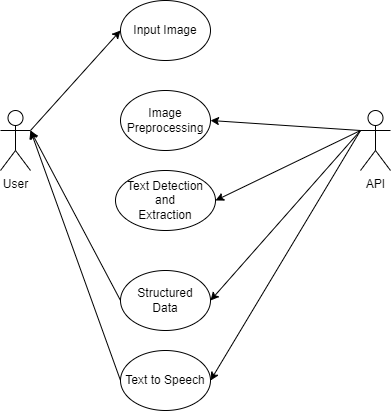

The diagram above was exported from draw.io. Its source (the exported page's mxGraphModel, read from the mxfile embedded in the PNG):
<mxGraphModel dx="1038" dy="547" grid="1" gridSize="10" guides="1" tooltips="1" connect="1" arrows="1" fold="1" page="1" pageScale="1" pageWidth="850" pageHeight="1100" math="0" shadow="0">
  <root>
    <mxCell id="0" />
    <mxCell id="1" parent="0" />
    <mxCell id="-sWLIV9qht-gvcxoMmkf-10" style="rounded=0;orthogonalLoop=1;jettySize=auto;html=1;exitX=1;exitY=0.3333333333333333;exitDx=0;exitDy=0;exitPerimeter=0;entryX=0;entryY=0.5;entryDx=0;entryDy=0;" edge="1" parent="1" source="-sWLIV9qht-gvcxoMmkf-1" target="-sWLIV9qht-gvcxoMmkf-3">
      <mxGeometry relative="1" as="geometry" />
    </mxCell>
    <mxCell id="-sWLIV9qht-gvcxoMmkf-1" value="User" style="shape=umlActor;verticalLabelPosition=bottom;verticalAlign=top;html=1;" vertex="1" parent="1">
      <mxGeometry x="150" y="250" width="30" height="60" as="geometry" />
    </mxCell>
    <mxCell id="-sWLIV9qht-gvcxoMmkf-3" value="Input Image" style="ellipse;whiteSpace=wrap;html=1;" vertex="1" parent="1">
      <mxGeometry x="270" y="140" width="90" height="60" as="geometry" />
    </mxCell>
    <mxCell id="-sWLIV9qht-gvcxoMmkf-13" style="edgeStyle=none;rounded=0;orthogonalLoop=1;jettySize=auto;html=1;exitX=0;exitY=0.3333333333333333;exitDx=0;exitDy=0;exitPerimeter=0;entryX=1;entryY=0.5;entryDx=0;entryDy=0;" edge="1" parent="1" source="-sWLIV9qht-gvcxoMmkf-4" target="-sWLIV9qht-gvcxoMmkf-5">
      <mxGeometry relative="1" as="geometry" />
    </mxCell>
    <mxCell id="-sWLIV9qht-gvcxoMmkf-14" style="edgeStyle=none;rounded=0;orthogonalLoop=1;jettySize=auto;html=1;exitX=0;exitY=0.3333333333333333;exitDx=0;exitDy=0;exitPerimeter=0;entryX=1;entryY=0.5;entryDx=0;entryDy=0;" edge="1" parent="1" source="-sWLIV9qht-gvcxoMmkf-4" target="-sWLIV9qht-gvcxoMmkf-6">
      <mxGeometry relative="1" as="geometry" />
    </mxCell>
    <mxCell id="-sWLIV9qht-gvcxoMmkf-17" style="edgeStyle=none;rounded=0;orthogonalLoop=1;jettySize=auto;html=1;entryX=1;entryY=0.5;entryDx=0;entryDy=0;" edge="1" parent="1" target="-sWLIV9qht-gvcxoMmkf-15">
      <mxGeometry relative="1" as="geometry">
        <mxPoint x="510" y="270" as="sourcePoint" />
      </mxGeometry>
    </mxCell>
    <mxCell id="-sWLIV9qht-gvcxoMmkf-18" style="edgeStyle=none;rounded=0;orthogonalLoop=1;jettySize=auto;html=1;exitX=0;exitY=0.3333333333333333;exitDx=0;exitDy=0;exitPerimeter=0;entryX=1;entryY=0.5;entryDx=0;entryDy=0;" edge="1" parent="1" source="-sWLIV9qht-gvcxoMmkf-4" target="-sWLIV9qht-gvcxoMmkf-16">
      <mxGeometry relative="1" as="geometry" />
    </mxCell>
    <mxCell id="-sWLIV9qht-gvcxoMmkf-4" value="API" style="shape=umlActor;verticalLabelPosition=bottom;verticalAlign=top;html=1;" vertex="1" parent="1">
      <mxGeometry x="510" y="250" width="30" height="60" as="geometry" />
    </mxCell>
    <mxCell id="-sWLIV9qht-gvcxoMmkf-12" style="rounded=0;orthogonalLoop=1;jettySize=auto;html=1;exitX=0;exitY=0.5;exitDx=0;exitDy=0;" edge="1" parent="1" source="-sWLIV9qht-gvcxoMmkf-5">
      <mxGeometry relative="1" as="geometry">
        <mxPoint x="180" y="270" as="targetPoint" />
      </mxGeometry>
    </mxCell>
    <mxCell id="-sWLIV9qht-gvcxoMmkf-5" value="Structured&lt;br&gt;Data" style="ellipse;whiteSpace=wrap;html=1;" vertex="1" parent="1">
      <mxGeometry x="270" y="410" width="90" height="60" as="geometry" />
    </mxCell>
    <mxCell id="-sWLIV9qht-gvcxoMmkf-11" style="rounded=0;orthogonalLoop=1;jettySize=auto;html=1;exitX=0;exitY=0.5;exitDx=0;exitDy=0;entryX=1;entryY=0.3333333333333333;entryDx=0;entryDy=0;entryPerimeter=0;" edge="1" parent="1" source="-sWLIV9qht-gvcxoMmkf-6" target="-sWLIV9qht-gvcxoMmkf-1">
      <mxGeometry relative="1" as="geometry" />
    </mxCell>
    <mxCell id="-sWLIV9qht-gvcxoMmkf-6" value="Text to Speech" style="ellipse;whiteSpace=wrap;html=1;" vertex="1" parent="1">
      <mxGeometry x="270" y="490" width="90" height="60" as="geometry" />
    </mxCell>
    <mxCell id="-sWLIV9qht-gvcxoMmkf-15" value="Image Preprocessing" style="ellipse;whiteSpace=wrap;html=1;" vertex="1" parent="1">
      <mxGeometry x="270" y="230" width="90" height="60" as="geometry" />
    </mxCell>
    <mxCell id="-sWLIV9qht-gvcxoMmkf-16" value="Text Detection&lt;br&gt;and&lt;br&gt;Extraction" style="ellipse;whiteSpace=wrap;html=1;" vertex="1" parent="1">
      <mxGeometry x="265" y="310" width="100" height="60" as="geometry" />
    </mxCell>
  </root>
</mxGraphModel>